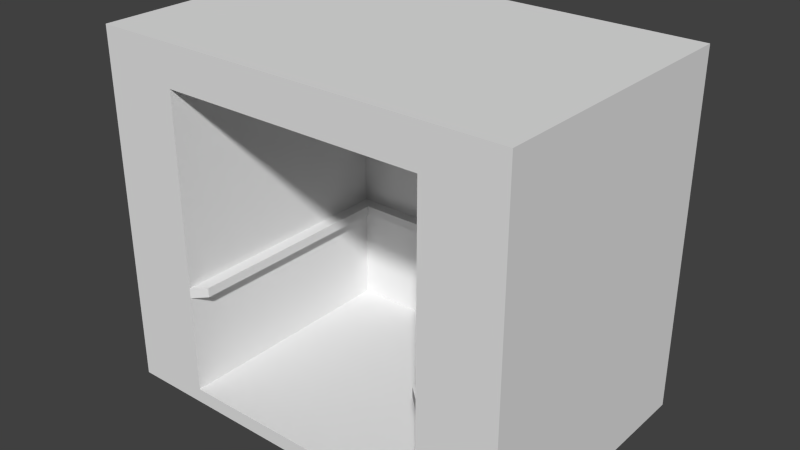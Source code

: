# Source: elevator.blend  (saved by Blender 2.70.0; exported with 4.5.12 LTS)
import bpy
from mathutils import Matrix  # noqa: F401  (used for matrix-valued properties, if any)

bpy.ops.wm.read_factory_settings(use_empty=True)
scene = bpy.context.scene
scene.name = 'Scene'

# ---- collections
col_collection_1 = bpy.data.collections.new('Collection 1'); scene.collection.children.link(col_collection_1)

# ---- world
world_world = bpy.data.worlds.new('World'); scene.world = world_world
world_world.color = (0.05088, 0.05088, 0.05088)
world_world.use_sun_shadow = False
world_world.sun_shadow_jitter_overblur = 0.0
world_world.cycles.sampling_method = 'MANUAL'
world_world.cycles.sample_map_resolution = 256

# ---- meshes
me_cube = bpy.data.meshes.new('Cube')
me_cube.from_pydata([(-1.0, -1.0, -1.0), (-1.0, 1.0, -1.0), (1.0, 1.0, -1.0), (1.0, -1.0, -1.0), (-1.0, -1.0, 1.0), (-1.0, 1.0, 1.0), (1.0, 1.0, 1.0), (1.0, -1.0, 1.0), (-1.0, -1.0, 0.0), (-1.0, 0.0, 1.0), (-1.0, 1.0, 0.0), (-1.0, 0.0, -1.0), (0.0, 1.0, 1.0), (1.0, 1.0, 0.0), (0.0, 1.0, -1.0), (1.0, 0.0, 1.0), (1.0, -1.0, 0.0), (1.0, 0.0, -1.0), (0.0, -1.0, 1.0), (0.0, -1.0, -1.0), (-1.0, 0.0, 0.0), (0.0, 1.0, 0.0), (1.0, 0.0, 0.0), (-0.6285, 0.7375, -0.4121), (0.0, 0.0, 1.0), (-1.0, -1.0, 0.5), (-1.0, 0.5, 1.0), (-1.0, 1.0, -0.5), (-1.0, -0.5, -1.0), (0.5, 1.0, 1.0), (1.0, 1.0, -0.5), (-0.5, 1.0, -1.0), (1.0, -0.5, 1.0), (1.0, -1.0, -0.5), (1.0, 0.5, -1.0), (-0.5, -1.0, 1.0), (0.6285, -1.0, -1.0), (-1.0, -1.0, -0.5), (-1.0, -0.5, 1.0), (-1.0, 1.0, 0.5), (-1.0, 0.5, -1.0), (-0.5, 1.0, 1.0), (1.0, 1.0, 0.5), (0.5, 1.0, -1.0), (1.0, 0.5, 1.0), (1.0, -1.0, 0.5), (1.0, -0.5, -1.0), (0.5, -1.0, 1.0), (-0.6285, -1.0, -1.0), (-1.0, 0.0, -0.5), (-1.0, 0.0, 0.5), (-1.0, -0.5, 0.0), (-1.0, 0.5, 0.0), (0.0, 1.0, -0.5), (0.0, 1.0, 0.5), (-0.5, 1.0, 0.0), (0.5, 1.0, 0.0), (1.0, 0.0, -0.5), (1.0, 0.0, 0.5), (1.0, 0.5, 0.0), (1.0, -0.5, 0.0), (0.0, -1.0, 0.7638), (0.6285, -1.0, 0.1759), (-0.6285, -1.0, 0.1759), (-0.6285, 0.7375, 0.1759), (0.6285, 0.7375, 0.1759), (0.0, 0.7375, 0.7638), (0.0, 0.7375, -0.4121), (-0.5, 0.0, 1.0), (0.5, 0.0, 1.0), (0.0, -0.5, 1.0), (0.0, 0.5, 1.0), (-1.0, 0.5, -0.5), (0.5, 1.0, -0.5), (1.0, -0.5, -0.5), (-0.6285, -1.0, -0.4121), (-0.6285, 0.7375, -1.0), (-0.5, 0.5, 1.0), (-1.0, -0.5, -0.5), (-1.0, -0.5, 0.5), (-1.0, 0.5, 0.5), (-0.5, 1.0, -0.5), (-0.5, 1.0, 0.5), (0.5, 1.0, 0.5), (1.0, 0.5, -0.5), (1.0, 0.5, 0.5), (1.0, -0.5, 0.5), (0.6285, -1.0, -0.4121), (0.6285, -1.0, 0.7638), (-0.6285, -1.0, 0.7638), (0.6285, 0.7375, -1.0), (0.0, 0.7375, 0.1759), (0.0, 0.7375, -1.0), (-0.5, -0.5, 1.0), (0.5, -0.5, 1.0), (0.5, 0.5, 1.0), (-1.0, -1.0, -1.086), (-1.0, 1.0, -1.086), (1.0, 1.0, -1.086), (1.0, -1.0, -1.086), (-1.0, 5.414e-16, -1.086), (-6.886e-17, 1.0, -1.086), (1.0, 5.414e-16, -1.086), (-6.886e-17, -1.0, -1.086), (-6.886e-17, 5.414e-16, -1.086), (-1.0, -0.5, -1.086), (-0.5, 1.0, -1.086), (1.0, 0.5, -1.086), (0.6285, -1.0, -1.086), (-1.0, 0.5, -1.086), (0.5, 1.0, -1.086), (1.0, -0.5, -1.086), (-0.6285, -1.0, -1.086), (0.5, 5.414e-16, -1.086), (-0.5, 5.414e-16, -1.086), (-6.886e-17, -0.5, -1.086), (-6.886e-17, 0.5, -1.086), (0.5, 0.5, -1.086), (0.5, -0.5, -1.086), (-0.5, -0.5, -1.086), (-0.5, 0.5, -1.086), (0.6285, 0.7375, -0.4121), (0.6285, 0.7375, 0.7638), (-0.6285, 0.7375, 0.7638), (0.0, 0.7375, -0.3516), (-1.0, 1.0, -0.4486), (1.0, 1.0, -0.4486), (1.0, -1.0, -0.4486), (-1.0, -1.0, -0.4486), (-1.0, 0.0, -0.4486), (0.0, 1.0, -0.4486), (1.0, 0.0, -0.4486), (-1.0, 0.5, -0.4486), (0.5, 1.0, -0.4486), (1.0, -0.5, -0.4486), (-0.6285, -1.0, -0.3516), (-1.0, -0.5, -0.4486), (-0.5, 1.0, -0.4486), (1.0, 0.5, -0.4486), (0.6285, -1.0, -0.3516), (-0.6285, 0.7375, -0.3516), (0.6285, 0.7375, -0.3516), (-0.5699, 0.6566, -0.4092), (0.0, 0.6566, -0.4092), (-0.5699, -0.9191, -0.4092), (0.5699, -0.9191, -0.4092), (0.5699, 0.6566, -0.4092), (0.0, 0.6566, -0.3544), (-0.5699, -0.9191, -0.3544), (0.5699, -0.9191, -0.3544), (-0.5699, 0.6566, -0.3544), (0.5699, 0.6566, -0.3544)], [], [(72, 27, 1, 40), (73, 30, 2, 43), (74, 33, 3, 46), (75, 37, 0, 48), (2, 34, 107, 98), (77, 41, 5, 26), (78, 49, 11, 28), (79, 50, 20, 51), (80, 39, 10, 52), (81, 53, 14, 31), (82, 54, 21, 55), (83, 42, 13, 56), (84, 57, 17, 34), (85, 58, 22, 59), (86, 45, 16, 60), (36, 87, 121, 90), (139, 62, 65, 141), (89, 25, 8, 63), (14, 43, 110, 101), (3, 36, 108, 99), (34, 17, 102, 107), (93, 68, 9, 38), (94, 69, 24, 70), (95, 29, 12, 71), (49, 72, 40, 11), (129, 132, 72, 49), (132, 125, 27, 72), (53, 73, 43, 14), (130, 133, 73, 53), (133, 126, 30, 73), (57, 74, 46, 17), (131, 134, 74, 57), (134, 127, 33, 74), (62, 88, 122, 65), (88, 61, 66, 122), (135, 128, 37, 75), (36, 19, 103, 108), (40, 1, 97, 109), (1, 31, 106, 97), (68, 77, 26, 9), (24, 71, 77, 68), (71, 12, 41, 77), (37, 78, 28, 0), (128, 136, 78, 37), (136, 129, 49, 78), (25, 79, 51, 8), (4, 38, 79, 25), (38, 9, 50, 79), (50, 80, 52, 20), (9, 26, 80, 50), (26, 5, 39, 80), (27, 81, 31, 1), (125, 137, 81, 27), (137, 130, 53, 81), (39, 82, 55, 10), (5, 41, 82, 39), (41, 12, 54, 82), (54, 83, 56, 21), (12, 29, 83, 54), (29, 6, 42, 83), (30, 84, 34, 2), (126, 138, 84, 30), (138, 131, 57, 84), (42, 85, 59, 13), (6, 44, 85, 42), (44, 15, 58, 85), (58, 86, 60, 22), (15, 32, 86, 58), (32, 7, 45, 86), (33, 87, 36, 3), (127, 139, 87, 33), (89, 63, 64, 123), (45, 88, 62, 16), (7, 47, 88, 45), (47, 18, 61, 88), (61, 89, 123, 66), (18, 35, 89, 61), (35, 4, 25, 89), (11, 40, 109, 100), (31, 14, 101, 106), (46, 3, 99, 111), (48, 0, 96, 112), (17, 46, 111, 102), (0, 28, 105, 96), (19, 48, 112, 103), (28, 11, 100, 105), (43, 2, 98, 110), (35, 93, 38, 4), (18, 70, 93, 35), (70, 24, 68, 93), (47, 94, 70, 18), (7, 32, 94, 47), (32, 15, 69, 94), (69, 95, 71, 24), (15, 44, 95, 69), (44, 6, 29, 95), (117, 110, 98, 107), (118, 113, 102, 111), (119, 114, 104, 115), (120, 106, 101, 116), (113, 117, 107, 102), (104, 116, 117, 113), (116, 101, 110, 117), (108, 118, 111, 99), (103, 115, 118, 108), (115, 104, 113, 118), (112, 119, 115, 103), (96, 105, 119, 112), (105, 100, 114, 119), (114, 120, 116, 104), (100, 109, 120, 114), (109, 97, 106, 120), (121, 67, 92, 90), (122, 66, 91, 65), (67, 23, 76, 92), (139, 141, 151, 149), (124, 140, 150, 147), (66, 123, 64, 91), (141, 124, 147, 151), (75, 48, 76, 23), (48, 19, 92, 76), (19, 36, 90, 92), (140, 135, 148, 150), (20, 52, 132, 129), (52, 10, 125, 132), (21, 56, 133, 130), (56, 13, 126, 133), (22, 60, 134, 131), (60, 16, 127, 134), (63, 8, 128, 135), (8, 51, 136, 128), (51, 20, 129, 136), (10, 55, 137, 125), (55, 21, 130, 137), (13, 59, 138, 126), (59, 22, 131, 138), (16, 62, 139, 127), (91, 64, 140, 124), (65, 91, 124, 141), (63, 135, 140, 64), (147, 150, 142, 143), (151, 147, 143, 146), (148, 144, 142, 150), (145, 149, 151, 146), (87, 139, 149, 145), (135, 75, 144, 148), (75, 23, 142, 144), (67, 121, 146, 143), (23, 67, 143, 142), (121, 87, 145, 146)])
me_cube.use_remesh_preserve_volume = False
me_cube.use_remesh_preserve_attributes = False
me_cube.use_mirror_vertex_groups = False
me_cube.update()

# ---- objects
ob_cube = bpy.data.objects.new('Cube', me_cube)

# ---- transforms, parenting, visibility, modifiers, constraints
ob_cube.location = (0.0, 0.4219, 2.532)
ob_cube.scale = (3.101, 2.062, 2.532)
ob_cube.lineart.crease_threshold = 0.0

# ---- collection membership
col_collection_1.objects.link(ob_cube)

# ---- scene / render settings (as saved in the file)
scene.frame_start = 1; scene.frame_end = 250; scene.frame_set(1)
scene.render.engine = 'BLENDER_EEVEE_NEXT'
scene.render.resolution_percentage = 50
scene.render.dither_intensity = 0.0
scene.cycles.use_denoising = False
scene.cycles.samples = 10
scene.cycles.sampling_pattern = 'TABULATED_SOBOL'
scene.cycles.light_sampling_threshold = 0.0
scene.cycles.use_adaptive_sampling = False
scene.cycles.use_light_tree = False
scene.cycles.blur_glossy = 0.0
scene.cycles.volume_bounces = 1
scene.cycles.pixel_filter_type = 'GAUSSIAN'
scene.cycles.sample_clamp_indirect = 0.0
scene.view_settings.view_transform = 'Standard'
bpy.context.view_layer.update()

# ---- added for rendering (the .blend has no active camera and no usable light): camera, sun
cam_auto = bpy.data.cameras.new('AutoCamera')
cam_auto.lens = 50.0
cam_auto.sensor_width = 36.0
cam_auto.clip_end = 1000.0
ob_auto_camera = bpy.data.objects.new('AutoCamera', cam_auto)
scene.collection.objects.link(ob_auto_camera)
ob_auto_camera.location = (8.44757, -9.71515, 9.18186)
ob_auto_camera.rotation_euler = (1.09748, -7.21219e-08, 0.694738)
scene.camera = ob_auto_camera
light_auto_sun = bpy.data.lights.new('AutoSun', 'SUN')
light_auto_sun.energy = 3.0
light_auto_sun.angle = 0.0523599
ob_auto_sun = bpy.data.objects.new('AutoSun', light_auto_sun)
scene.collection.objects.link(ob_auto_sun)
ob_auto_sun.rotation_euler = (0.872665, 0.174533, 0.523599)
bpy.context.view_layer.update()
